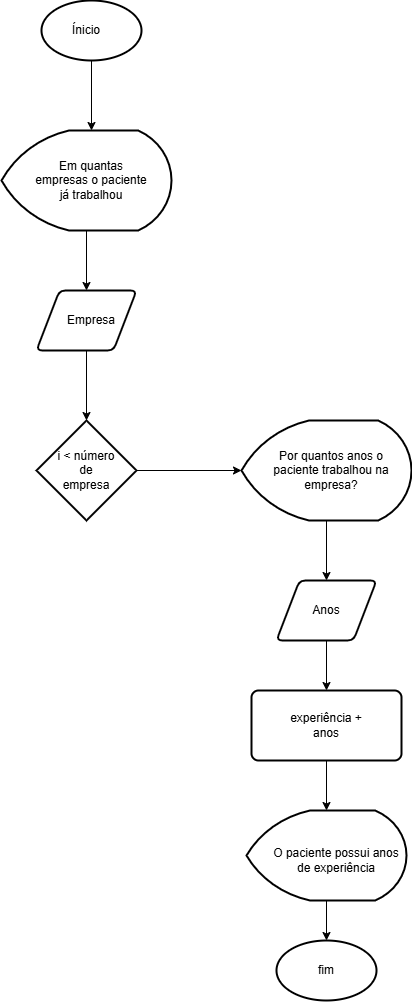

The diagram above was exported from draw.io. Its source (the exported page's mxGraphModel, read from the mxfile embedded in the PNG):
<mxGraphModel dx="1585" dy="863" grid="0" gridSize="10" guides="1" tooltips="1" connect="1" arrows="1" fold="1" page="1" pageScale="1" pageWidth="827" pageHeight="1169" math="0" shadow="0">
  <root>
    <mxCell id="0" />
    <mxCell id="1" parent="0" />
    <mxCell id="PJVltxYJ8Dfq1kh6sxY8-36" edge="1" parent="1" source="PJVltxYJ8Dfq1kh6sxY8-33" style="edgeStyle=orthogonalEdgeStyle;rounded=0;orthogonalLoop=1;jettySize=auto;html=1;">
      <mxGeometry relative="1" as="geometry">
        <mxPoint x="220" y="170" as="targetPoint" />
      </mxGeometry>
    </mxCell>
    <mxCell id="PJVltxYJ8Dfq1kh6sxY8-33" parent="1" style="strokeWidth=2;html=1;shape=mxgraph.flowchart.start_1;whiteSpace=wrap;" value="" vertex="1">
      <mxGeometry height="60" width="100" x="170" y="40" as="geometry" />
    </mxCell>
    <mxCell id="PJVltxYJ8Dfq1kh6sxY8-38" edge="1" parent="1" source="PJVltxYJ8Dfq1kh6sxY8-37" style="edgeStyle=orthogonalEdgeStyle;rounded=0;orthogonalLoop=1;jettySize=auto;html=1;">
      <mxGeometry relative="1" as="geometry">
        <mxPoint x="215" y="330" as="targetPoint" />
      </mxGeometry>
    </mxCell>
    <mxCell id="PJVltxYJ8Dfq1kh6sxY8-37" parent="1" style="strokeWidth=2;html=1;shape=mxgraph.flowchart.display;whiteSpace=wrap;" value="" vertex="1">
      <mxGeometry height="100" width="170" x="130" y="170" as="geometry" />
    </mxCell>
    <mxCell id="PJVltxYJ8Dfq1kh6sxY8-40" edge="1" parent="1" source="PJVltxYJ8Dfq1kh6sxY8-39" style="edgeStyle=orthogonalEdgeStyle;rounded=0;orthogonalLoop=1;jettySize=auto;html=1;">
      <mxGeometry relative="1" as="geometry">
        <mxPoint x="215" y="460" as="targetPoint" />
      </mxGeometry>
    </mxCell>
    <mxCell id="PJVltxYJ8Dfq1kh6sxY8-39" parent="1" style="shape=parallelogram;html=1;strokeWidth=2;perimeter=parallelogramPerimeter;whiteSpace=wrap;rounded=1;arcSize=12;size=0.23;" value="" vertex="1">
      <mxGeometry height="60" width="100" x="165" y="330" as="geometry" />
    </mxCell>
    <mxCell id="PJVltxYJ8Dfq1kh6sxY8-42" edge="1" parent="1" source="PJVltxYJ8Dfq1kh6sxY8-41" style="edgeStyle=orthogonalEdgeStyle;rounded=0;orthogonalLoop=1;jettySize=auto;html=1;">
      <mxGeometry relative="1" as="geometry">
        <mxPoint x="370" y="510" as="targetPoint" />
      </mxGeometry>
    </mxCell>
    <mxCell id="PJVltxYJ8Dfq1kh6sxY8-41" parent="1" style="strokeWidth=2;html=1;shape=mxgraph.flowchart.decision;whiteSpace=wrap;" value="" vertex="1">
      <mxGeometry height="100" width="100" x="165" y="460" as="geometry" />
    </mxCell>
    <mxCell id="PJVltxYJ8Dfq1kh6sxY8-45" edge="1" parent="1" source="PJVltxYJ8Dfq1kh6sxY8-44" style="edgeStyle=orthogonalEdgeStyle;rounded=0;orthogonalLoop=1;jettySize=auto;html=1;" target="PJVltxYJ8Dfq1kh6sxY8-46">
      <mxGeometry relative="1" as="geometry">
        <mxPoint x="455" y="609.9999999999998" as="targetPoint" />
      </mxGeometry>
    </mxCell>
    <mxCell id="PJVltxYJ8Dfq1kh6sxY8-44" parent="1" style="strokeWidth=2;html=1;shape=mxgraph.flowchart.display;whiteSpace=wrap;" value="" vertex="1">
      <mxGeometry height="100" width="170" x="370" y="460" as="geometry" />
    </mxCell>
    <mxCell id="PJVltxYJ8Dfq1kh6sxY8-50" edge="1" parent="1" source="PJVltxYJ8Dfq1kh6sxY8-46" style="edgeStyle=orthogonalEdgeStyle;rounded=0;orthogonalLoop=1;jettySize=auto;html=1;">
      <mxGeometry relative="1" as="geometry">
        <mxPoint x="455" y="729.9999999999998" as="targetPoint" />
      </mxGeometry>
    </mxCell>
    <mxCell id="PJVltxYJ8Dfq1kh6sxY8-46" parent="1" style="shape=parallelogram;html=1;strokeWidth=2;perimeter=parallelogramPerimeter;whiteSpace=wrap;rounded=1;arcSize=12;size=0.23;" value="" vertex="1">
      <mxGeometry height="60" width="100" x="405" y="619.9999999999998" as="geometry" />
    </mxCell>
    <mxCell id="PJVltxYJ8Dfq1kh6sxY8-51" edge="1" parent="1" source="PJVltxYJ8Dfq1kh6sxY8-49" style="edgeStyle=orthogonalEdgeStyle;rounded=0;orthogonalLoop=1;jettySize=auto;html=1;">
      <mxGeometry relative="1" as="geometry">
        <mxPoint x="455" y="850.0000000000002" as="targetPoint" />
      </mxGeometry>
    </mxCell>
    <mxCell id="PJVltxYJ8Dfq1kh6sxY8-49" parent="1" style="rounded=1;whiteSpace=wrap;html=1;absoluteArcSize=1;arcSize=14;strokeWidth=2;" value="" vertex="1">
      <mxGeometry height="70" width="150" x="380" y="730" as="geometry" />
    </mxCell>
    <mxCell id="PJVltxYJ8Dfq1kh6sxY8-54" edge="1" parent="1" source="PJVltxYJ8Dfq1kh6sxY8-52" style="edgeStyle=orthogonalEdgeStyle;rounded=0;orthogonalLoop=1;jettySize=auto;html=1;">
      <mxGeometry relative="1" as="geometry">
        <mxPoint x="455" y="980.0000000000002" as="targetPoint" />
      </mxGeometry>
    </mxCell>
    <mxCell id="PJVltxYJ8Dfq1kh6sxY8-52" parent="1" style="strokeWidth=2;html=1;shape=mxgraph.flowchart.display;whiteSpace=wrap;" value="" vertex="1">
      <mxGeometry height="90" width="160" x="375" y="850" as="geometry" />
    </mxCell>
    <mxCell id="PJVltxYJ8Dfq1kh6sxY8-53" parent="1" style="strokeWidth=2;html=1;shape=mxgraph.flowchart.start_1;whiteSpace=wrap;" value="" vertex="1">
      <mxGeometry height="60" width="100" x="405" y="980" as="geometry" />
    </mxCell>
    <mxCell id="PJVltxYJ8Dfq1kh6sxY8-55" parent="1" style="text;html=1;whiteSpace=wrap;strokeColor=none;fillColor=none;align=center;verticalAlign=middle;rounded=0;" value="fim" vertex="1">
      <mxGeometry height="30" width="60" x="425" y="995" as="geometry" />
    </mxCell>
    <mxCell id="PJVltxYJ8Dfq1kh6sxY8-57" parent="1" style="text;html=1;whiteSpace=wrap;strokeColor=none;fillColor=none;align=center;verticalAlign=middle;rounded=0;" value="Ínicio" vertex="1">
      <mxGeometry height="30" width="60" x="185" y="55" as="geometry" />
    </mxCell>
    <mxCell id="PJVltxYJ8Dfq1kh6sxY8-58" parent="1" style="text;html=1;whiteSpace=wrap;strokeColor=none;fillColor=none;align=center;verticalAlign=middle;rounded=0;" value="Em quantas empresas o paciente já trabalhou" vertex="1">
      <mxGeometry height="20" width="120" x="160" y="210" as="geometry" />
    </mxCell>
    <mxCell id="PJVltxYJ8Dfq1kh6sxY8-59" parent="1" style="text;html=1;whiteSpace=wrap;strokeColor=none;fillColor=none;align=center;verticalAlign=middle;rounded=0;" value="Empresa" vertex="1">
      <mxGeometry height="30" width="60" x="190" y="345" as="geometry" />
    </mxCell>
    <mxCell id="PJVltxYJ8Dfq1kh6sxY8-60" parent="1" style="text;html=1;whiteSpace=wrap;strokeColor=none;fillColor=none;align=center;verticalAlign=middle;rounded=0;" value="i &amp;lt; número de empresa" vertex="1">
      <mxGeometry height="30" width="60" x="185" y="495" as="geometry" />
    </mxCell>
    <mxCell id="PJVltxYJ8Dfq1kh6sxY8-61" parent="1" style="text;html=1;whiteSpace=wrap;strokeColor=none;fillColor=none;align=center;verticalAlign=middle;rounded=0;" value="Por quantos anos o paciente trabalhou na empresa?" vertex="1">
      <mxGeometry height="20" width="140" x="390" y="500" as="geometry" />
    </mxCell>
    <mxCell id="PJVltxYJ8Dfq1kh6sxY8-62" parent="1" style="text;html=1;whiteSpace=wrap;strokeColor=none;fillColor=none;align=center;verticalAlign=middle;rounded=0;" value="Anos" vertex="1">
      <mxGeometry height="30" width="60" x="425" y="635" as="geometry" />
    </mxCell>
    <mxCell id="PJVltxYJ8Dfq1kh6sxY8-63" parent="1" style="text;html=1;whiteSpace=wrap;strokeColor=none;fillColor=none;align=center;verticalAlign=middle;rounded=0;" value="experiência + anos" vertex="1">
      <mxGeometry height="30" width="80" x="415" y="750" as="geometry" />
    </mxCell>
    <mxCell id="PJVltxYJ8Dfq1kh6sxY8-64" parent="1" style="text;html=1;whiteSpace=wrap;strokeColor=none;fillColor=none;align=center;verticalAlign=middle;rounded=0;" value="O paciente possui anos de experiência" vertex="1">
      <mxGeometry height="20" width="140" x="395" y="890" as="geometry" />
    </mxCell>
  </root>
</mxGraphModel>